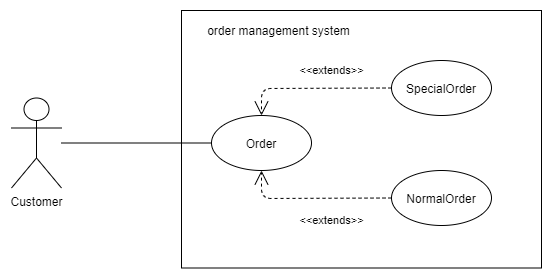

The diagram above was exported from draw.io. Its source (the exported page's mxGraphModel, read from the mxfile embedded in the PNG):
<mxGraphModel dx="1550" dy="735" grid="1" gridSize="10" guides="1" tooltips="1" connect="1" arrows="1" fold="1" page="1" pageScale="1" pageWidth="850" pageHeight="1100" math="0" shadow="0">
  <root>
    <mxCell id="0" />
    <mxCell id="1" parent="0" />
    <mxCell id="A3W9FKlyosVvBVsnPxAF-2" value="" style="rounded=0;whiteSpace=wrap;html=1;" vertex="1" parent="1">
      <mxGeometry x="100" y="220" width="360" height="257.5" as="geometry" />
    </mxCell>
    <mxCell id="A3W9FKlyosVvBVsnPxAF-3" value="Order" style="ellipse;whiteSpace=wrap;html=1;" vertex="1" parent="1">
      <mxGeometry x="130" y="325" width="100" height="55" as="geometry" />
    </mxCell>
    <mxCell id="A3W9FKlyosVvBVsnPxAF-4" value="NormalOrder" style="ellipse;whiteSpace=wrap;html=1;" vertex="1" parent="1">
      <mxGeometry x="310" y="380" width="100" height="55" as="geometry" />
    </mxCell>
    <mxCell id="A3W9FKlyosVvBVsnPxAF-5" value="SpecialOrder" style="ellipse;whiteSpace=wrap;html=1;" vertex="1" parent="1">
      <mxGeometry x="310" y="270" width="100" height="55" as="geometry" />
    </mxCell>
    <mxCell id="A3W9FKlyosVvBVsnPxAF-6" value="Customer" style="shape=umlActor;verticalLabelPosition=bottom;labelBackgroundColor=#ffffff;verticalAlign=top;html=1;" vertex="1" parent="1">
      <mxGeometry x="-70" y="307.5" width="50" height="90" as="geometry" />
    </mxCell>
    <mxCell id="A3W9FKlyosVvBVsnPxAF-7" value="" style="endArrow=none;html=1;entryX=0;entryY=0.5;entryDx=0;entryDy=0;" edge="1" parent="1" source="A3W9FKlyosVvBVsnPxAF-6" target="A3W9FKlyosVvBVsnPxAF-3">
      <mxGeometry width="50" height="50" relative="1" as="geometry">
        <mxPoint x="130" y="400" as="sourcePoint" />
        <mxPoint x="120" y="350" as="targetPoint" />
      </mxGeometry>
    </mxCell>
    <mxCell id="A3W9FKlyosVvBVsnPxAF-16" value="&amp;lt;&amp;lt;extends&amp;gt;&amp;gt;" style="endArrow=open;endSize=12;dashed=1;html=1;exitX=0;exitY=0.5;exitDx=0;exitDy=0;entryX=0.5;entryY=0;entryDx=0;entryDy=0;" edge="1" parent="1" source="A3W9FKlyosVvBVsnPxAF-5" target="A3W9FKlyosVvBVsnPxAF-3">
      <mxGeometry x="-0.2365" y="-18" width="160" relative="1" as="geometry">
        <mxPoint x="180" y="380" as="sourcePoint" />
        <mxPoint x="340" y="380" as="targetPoint" />
        <Array as="points">
          <mxPoint x="180" y="298" />
        </Array>
        <mxPoint as="offset" />
      </mxGeometry>
    </mxCell>
    <mxCell id="A3W9FKlyosVvBVsnPxAF-17" value="&amp;lt;&amp;lt;extends&amp;gt;&amp;gt;" style="endArrow=open;endSize=12;dashed=1;html=1;exitX=0;exitY=0.5;exitDx=0;exitDy=0;entryX=0.5;entryY=1;entryDx=0;entryDy=0;" edge="1" parent="1" target="A3W9FKlyosVvBVsnPxAF-3">
      <mxGeometry x="-0.2394" y="22" width="160" relative="1" as="geometry">
        <mxPoint x="310" y="407.5" as="sourcePoint" />
        <mxPoint x="180" y="435" as="targetPoint" />
        <Array as="points">
          <mxPoint x="180" y="408" />
        </Array>
        <mxPoint as="offset" />
      </mxGeometry>
    </mxCell>
    <mxCell id="A3W9FKlyosVvBVsnPxAF-18" value="order management system" style="text;html=1;strokeColor=none;fillColor=none;align=center;verticalAlign=middle;whiteSpace=wrap;rounded=0;" vertex="1" parent="1">
      <mxGeometry x="120" y="230" width="155" height="20" as="geometry" />
    </mxCell>
  </root>
</mxGraphModel>